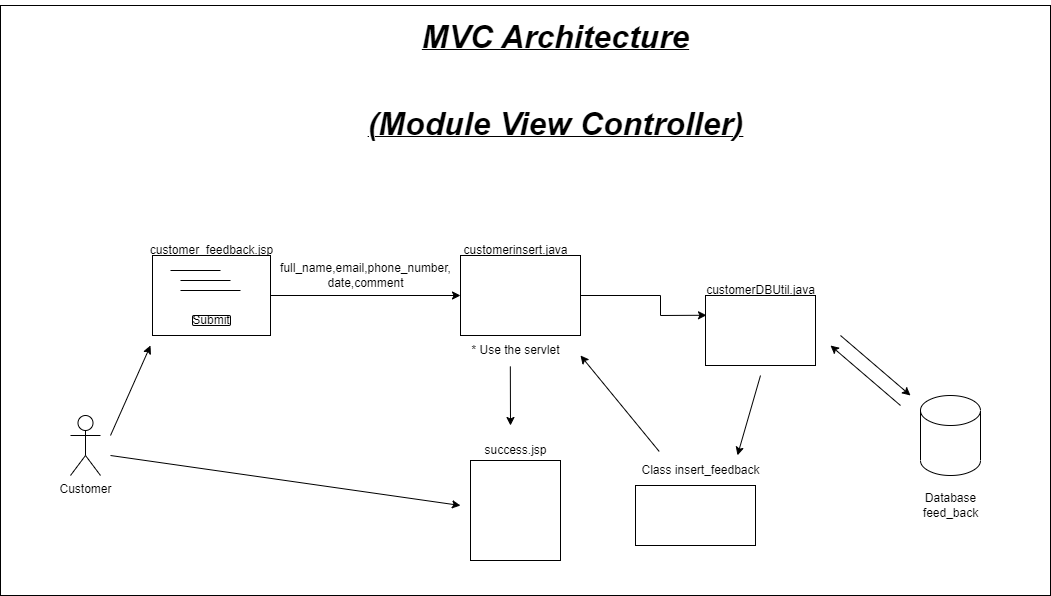

The diagram above was exported from draw.io. Its source (the exported page's mxGraphModel, read from the mxfile embedded in the PNG):
<mxGraphModel dx="2627" dy="864" grid="1" gridSize="10" guides="1" tooltips="1" connect="1" arrows="1" fold="1" page="1" pageScale="1" pageWidth="827" pageHeight="1169" math="0" shadow="0">
  <root>
    <mxCell id="0" />
    <mxCell id="1" parent="0" />
    <mxCell id="WHAgwJZ4ml7V91wdJl3j-34" value="" style="rounded=0;whiteSpace=wrap;html=1;" vertex="1" parent="1">
      <mxGeometry x="-70" y="80" width="1050" height="590" as="geometry" />
    </mxCell>
    <mxCell id="WHAgwJZ4ml7V91wdJl3j-1" value="&lt;p align=&quot;center&quot; class=&quot;MsoNormal&quot;&gt;&lt;b&gt;&lt;i&gt;&lt;u&gt;&lt;span style=&quot;font-size:24.0pt;line-height:107%&quot;&gt;MVC Architecture&lt;/span&gt;&lt;/u&gt;&lt;/i&gt;&lt;/b&gt;&lt;/p&gt;&lt;br&gt;&lt;br&gt;&lt;p align=&quot;center&quot; class=&quot;MsoNormal&quot;&gt;&lt;b&gt;&lt;i&gt;&lt;u&gt;&lt;span style=&quot;font-size:24.0pt;line-height:107%&quot;&gt;(Module View Controller)&lt;/span&gt;&lt;/u&gt;&lt;/i&gt;&lt;/b&gt;&lt;/p&gt;" style="text;html=1;align=center;verticalAlign=middle;resizable=0;points=[];autosize=1;strokeColor=none;fillColor=none;" vertex="1" parent="1">
      <mxGeometry x="285" y="75" width="400" height="160" as="geometry" />
    </mxCell>
    <mxCell id="WHAgwJZ4ml7V91wdJl3j-3" value="" style="rounded=0;whiteSpace=wrap;html=1;" vertex="1" parent="1">
      <mxGeometry x="82" y="330" width="118" height="80" as="geometry" />
    </mxCell>
    <mxCell id="WHAgwJZ4ml7V91wdJl3j-4" value="customer_feedback.jsp" style="text;html=1;align=center;verticalAlign=middle;resizable=0;points=[];autosize=1;strokeColor=none;fillColor=none;" vertex="1" parent="1">
      <mxGeometry x="66" y="310" width="150" height="30" as="geometry" />
    </mxCell>
    <mxCell id="WHAgwJZ4ml7V91wdJl3j-5" value="" style="endArrow=none;html=1;rounded=0;" edge="1" parent="1">
      <mxGeometry width="50" height="50" relative="1" as="geometry">
        <mxPoint x="100" y="345" as="sourcePoint" />
        <mxPoint x="150" y="345" as="targetPoint" />
      </mxGeometry>
    </mxCell>
    <mxCell id="WHAgwJZ4ml7V91wdJl3j-6" value="" style="endArrow=none;html=1;rounded=0;" edge="1" parent="1">
      <mxGeometry width="50" height="50" relative="1" as="geometry">
        <mxPoint x="110" y="355" as="sourcePoint" />
        <mxPoint x="160" y="355" as="targetPoint" />
      </mxGeometry>
    </mxCell>
    <mxCell id="WHAgwJZ4ml7V91wdJl3j-7" value="" style="endArrow=none;html=1;rounded=0;" edge="1" parent="1">
      <mxGeometry width="50" height="50" relative="1" as="geometry">
        <mxPoint x="110" y="365" as="sourcePoint" />
        <mxPoint x="170" y="365" as="targetPoint" />
      </mxGeometry>
    </mxCell>
    <mxCell id="WHAgwJZ4ml7V91wdJl3j-8" value="Submit" style="rounded=1;whiteSpace=wrap;html=1;" vertex="1" parent="1">
      <mxGeometry x="122" y="390" width="38" height="10" as="geometry" />
    </mxCell>
    <mxCell id="WHAgwJZ4ml7V91wdJl3j-9" value="" style="rounded=0;whiteSpace=wrap;html=1;" vertex="1" parent="1">
      <mxGeometry x="390" y="330" width="120" height="80" as="geometry" />
    </mxCell>
    <mxCell id="WHAgwJZ4ml7V91wdJl3j-10" value="customerinsert.java" style="text;html=1;align=center;verticalAlign=middle;resizable=0;points=[];autosize=1;strokeColor=none;fillColor=none;" vertex="1" parent="1">
      <mxGeometry x="380" y="310" width="130" height="30" as="geometry" />
    </mxCell>
    <mxCell id="WHAgwJZ4ml7V91wdJl3j-11" value="* Use the servlet" style="text;html=1;align=center;verticalAlign=middle;resizable=0;points=[];autosize=1;strokeColor=none;fillColor=none;" vertex="1" parent="1">
      <mxGeometry x="390" y="410" width="110" height="30" as="geometry" />
    </mxCell>
    <mxCell id="WHAgwJZ4ml7V91wdJl3j-12" value="" style="endArrow=classic;html=1;rounded=0;exitX=1;exitY=0.5;exitDx=0;exitDy=0;entryX=0;entryY=0.5;entryDx=0;entryDy=0;" edge="1" parent="1" source="WHAgwJZ4ml7V91wdJl3j-3" target="WHAgwJZ4ml7V91wdJl3j-9">
      <mxGeometry width="50" height="50" relative="1" as="geometry">
        <mxPoint x="220" y="410" as="sourcePoint" />
        <mxPoint x="270" y="360" as="targetPoint" />
      </mxGeometry>
    </mxCell>
    <mxCell id="WHAgwJZ4ml7V91wdJl3j-13" value="full_name,email,phone_number,&lt;br&gt;date,comment" style="text;html=1;align=center;verticalAlign=middle;resizable=0;points=[];autosize=1;strokeColor=none;fillColor=none;" vertex="1" parent="1">
      <mxGeometry x="200" y="330" width="190" height="40" as="geometry" />
    </mxCell>
    <mxCell id="WHAgwJZ4ml7V91wdJl3j-14" value="" style="endArrow=classic;html=1;rounded=0;exitX=1;exitY=0.5;exitDx=0;exitDy=0;entryX=0.009;entryY=0.282;entryDx=0;entryDy=0;entryPerimeter=0;" edge="1" parent="1" source="WHAgwJZ4ml7V91wdJl3j-9" target="WHAgwJZ4ml7V91wdJl3j-15">
      <mxGeometry width="50" height="50" relative="1" as="geometry">
        <mxPoint x="530" y="390" as="sourcePoint" />
        <mxPoint x="630" y="390" as="targetPoint" />
        <Array as="points">
          <mxPoint x="590" y="370" />
          <mxPoint x="590" y="390" />
        </Array>
      </mxGeometry>
    </mxCell>
    <mxCell id="WHAgwJZ4ml7V91wdJl3j-15" value="" style="rounded=0;whiteSpace=wrap;html=1;" vertex="1" parent="1">
      <mxGeometry x="635" y="370" width="110" height="70" as="geometry" />
    </mxCell>
    <mxCell id="WHAgwJZ4ml7V91wdJl3j-16" value="customerDBUtil.java" style="text;html=1;align=center;verticalAlign=middle;resizable=0;points=[];autosize=1;strokeColor=none;fillColor=none;" vertex="1" parent="1">
      <mxGeometry x="625" y="350" width="130" height="30" as="geometry" />
    </mxCell>
    <mxCell id="WHAgwJZ4ml7V91wdJl3j-17" value="" style="shape=cylinder3;whiteSpace=wrap;html=1;boundedLbl=1;backgroundOutline=1;size=15;" vertex="1" parent="1">
      <mxGeometry x="850" y="470" width="60" height="80" as="geometry" />
    </mxCell>
    <mxCell id="WHAgwJZ4ml7V91wdJl3j-18" value="Database&lt;br&gt;feed_back" style="text;html=1;align=center;verticalAlign=middle;resizable=0;points=[];autosize=1;strokeColor=none;fillColor=none;" vertex="1" parent="1">
      <mxGeometry x="840" y="560" width="80" height="40" as="geometry" />
    </mxCell>
    <mxCell id="WHAgwJZ4ml7V91wdJl3j-19" value="" style="endArrow=classic;html=1;rounded=0;" edge="1" parent="1">
      <mxGeometry width="50" height="50" relative="1" as="geometry">
        <mxPoint x="830" y="480" as="sourcePoint" />
        <mxPoint x="760" y="420" as="targetPoint" />
      </mxGeometry>
    </mxCell>
    <mxCell id="WHAgwJZ4ml7V91wdJl3j-20" value="" style="endArrow=classic;html=1;rounded=0;" edge="1" parent="1">
      <mxGeometry width="50" height="50" relative="1" as="geometry">
        <mxPoint x="770" y="410" as="sourcePoint" />
        <mxPoint x="840" y="470" as="targetPoint" />
      </mxGeometry>
    </mxCell>
    <mxCell id="WHAgwJZ4ml7V91wdJl3j-22" value="" style="rounded=0;whiteSpace=wrap;html=1;" vertex="1" parent="1">
      <mxGeometry x="565" y="560" width="120" height="60" as="geometry" />
    </mxCell>
    <mxCell id="WHAgwJZ4ml7V91wdJl3j-23" value="Class insert_feedback" style="text;html=1;align=center;verticalAlign=middle;resizable=0;points=[];autosize=1;strokeColor=none;fillColor=none;" vertex="1" parent="1">
      <mxGeometry x="560" y="530" width="140" height="30" as="geometry" />
    </mxCell>
    <mxCell id="WHAgwJZ4ml7V91wdJl3j-24" value="" style="endArrow=classic;html=1;rounded=0;entryX=0.764;entryY=-0.006;entryDx=0;entryDy=0;entryPerimeter=0;" edge="1" parent="1" target="WHAgwJZ4ml7V91wdJl3j-23">
      <mxGeometry width="50" height="50" relative="1" as="geometry">
        <mxPoint x="690" y="450" as="sourcePoint" />
        <mxPoint x="720" y="470" as="targetPoint" />
      </mxGeometry>
    </mxCell>
    <mxCell id="WHAgwJZ4ml7V91wdJl3j-25" value="" style="endArrow=classic;html=1;rounded=0;exitX=0.205;exitY=-0.135;exitDx=0;exitDy=0;exitPerimeter=0;" edge="1" parent="1" source="WHAgwJZ4ml7V91wdJl3j-23">
      <mxGeometry width="50" height="50" relative="1" as="geometry">
        <mxPoint x="580" y="520" as="sourcePoint" />
        <mxPoint x="510" y="430" as="targetPoint" />
      </mxGeometry>
    </mxCell>
    <mxCell id="WHAgwJZ4ml7V91wdJl3j-26" value="" style="rounded=0;whiteSpace=wrap;html=1;" vertex="1" parent="1">
      <mxGeometry x="400" y="535" width="90" height="100" as="geometry" />
    </mxCell>
    <mxCell id="WHAgwJZ4ml7V91wdJl3j-27" value="" style="endArrow=classic;html=1;rounded=0;exitX=0.453;exitY=1.031;exitDx=0;exitDy=0;exitPerimeter=0;" edge="1" parent="1" source="WHAgwJZ4ml7V91wdJl3j-11">
      <mxGeometry width="50" height="50" relative="1" as="geometry">
        <mxPoint x="440" y="460" as="sourcePoint" />
        <mxPoint x="440" y="500" as="targetPoint" />
      </mxGeometry>
    </mxCell>
    <mxCell id="WHAgwJZ4ml7V91wdJl3j-28" value="success.jsp" style="text;html=1;align=center;verticalAlign=middle;resizable=0;points=[];autosize=1;strokeColor=none;fillColor=none;" vertex="1" parent="1">
      <mxGeometry x="400" y="510" width="90" height="30" as="geometry" />
    </mxCell>
    <mxCell id="WHAgwJZ4ml7V91wdJl3j-29" value="Customer&lt;br&gt;" style="shape=umlActor;verticalLabelPosition=bottom;verticalAlign=top;html=1;outlineConnect=0;" vertex="1" parent="1">
      <mxGeometry y="490" width="30" height="60" as="geometry" />
    </mxCell>
    <mxCell id="WHAgwJZ4ml7V91wdJl3j-32" value="" style="endArrow=classic;html=1;rounded=0;" edge="1" parent="1">
      <mxGeometry width="50" height="50" relative="1" as="geometry">
        <mxPoint x="40" y="510" as="sourcePoint" />
        <mxPoint x="80" y="420" as="targetPoint" />
      </mxGeometry>
    </mxCell>
    <mxCell id="WHAgwJZ4ml7V91wdJl3j-33" value="" style="endArrow=classic;html=1;rounded=0;" edge="1" parent="1">
      <mxGeometry width="50" height="50" relative="1" as="geometry">
        <mxPoint x="40" y="530" as="sourcePoint" />
        <mxPoint x="390" y="580" as="targetPoint" />
      </mxGeometry>
    </mxCell>
  </root>
</mxGraphModel>